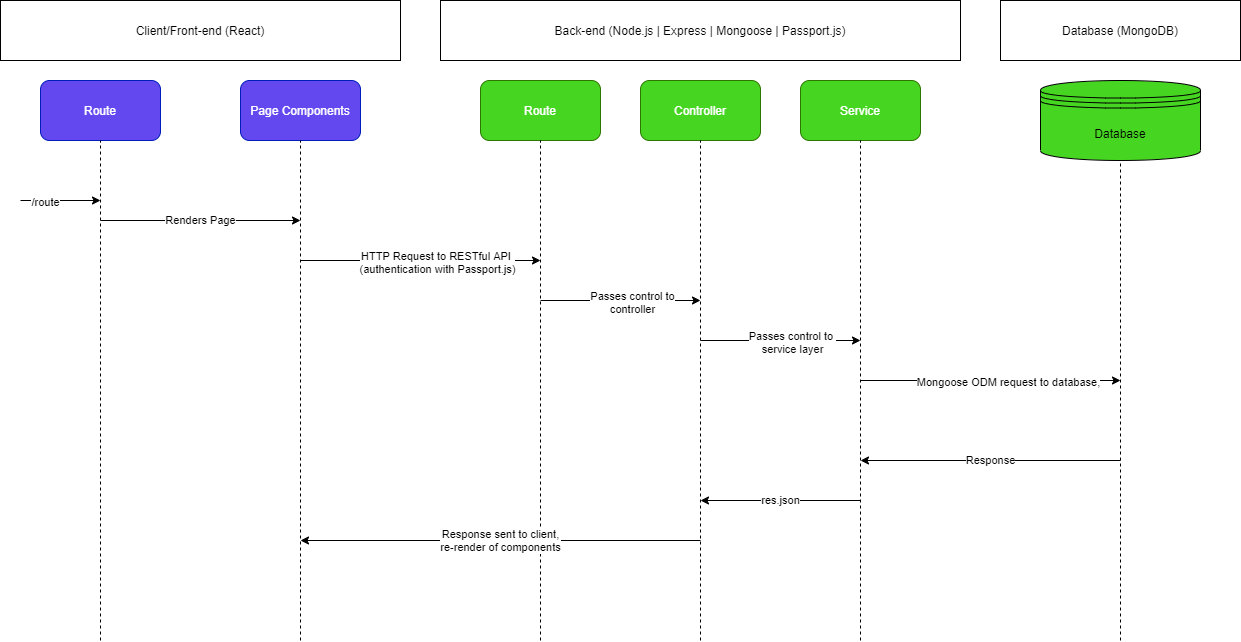

The diagram above was exported from draw.io. Its source (the exported page's mxGraphModel, read from the mxfile embedded in the PNG):
<mxGraphModel dx="1209" dy="609" grid="1" gridSize="10" guides="1" tooltips="1" connect="1" arrows="1" fold="1" page="1" pageScale="1" pageWidth="827" pageHeight="1169" math="0" shadow="0">
  <root>
    <mxCell id="0" />
    <mxCell id="1" parent="0" />
    <mxCell id="TSlAR5hpAo1oDv3tYBn4-1" value="Client/Front-end (React)" style="rounded=0;whiteSpace=wrap;html=1;" vertex="1" parent="1">
      <mxGeometry x="40" y="40" width="400" height="60" as="geometry" />
    </mxCell>
    <mxCell id="TSlAR5hpAo1oDv3tYBn4-2" value="Back-end (Node.js | Express | Mongoose | Passport.js)" style="rounded=0;whiteSpace=wrap;html=1;" vertex="1" parent="1">
      <mxGeometry x="480" y="40" width="520" height="60" as="geometry" />
    </mxCell>
    <mxCell id="TSlAR5hpAo1oDv3tYBn4-3" value="Database (MongoDB)" style="rounded=0;whiteSpace=wrap;html=1;" vertex="1" parent="1">
      <mxGeometry x="1040" y="40" width="240" height="60" as="geometry" />
    </mxCell>
    <mxCell id="TSlAR5hpAo1oDv3tYBn4-5" value="Page Components" style="rounded=1;whiteSpace=wrap;html=1;strokeColor=#001DBC;fontColor=#ffffff;fillColor=#6448EF;" vertex="1" parent="1">
      <mxGeometry x="280" y="120" width="120" height="60" as="geometry" />
    </mxCell>
    <mxCell id="TSlAR5hpAo1oDv3tYBn4-6" value="Route" style="rounded=1;whiteSpace=wrap;html=1;strokeColor=#001DBC;fontColor=#ffffff;fillColor=#6448EF;" vertex="1" parent="1">
      <mxGeometry x="80" y="120" width="120" height="60" as="geometry" />
    </mxCell>
    <mxCell id="TSlAR5hpAo1oDv3tYBn4-7" value="Route" style="rounded=1;whiteSpace=wrap;html=1;strokeColor=#2D7600;fontColor=#ffffff;fillColor=#46D622;" vertex="1" parent="1">
      <mxGeometry x="520" y="120" width="120" height="60" as="geometry" />
    </mxCell>
    <mxCell id="TSlAR5hpAo1oDv3tYBn4-8" value="Controller" style="rounded=1;whiteSpace=wrap;html=1;strokeColor=#2D7600;fontColor=#ffffff;fillColor=#46D622;" vertex="1" parent="1">
      <mxGeometry x="680" y="120" width="120" height="60" as="geometry" />
    </mxCell>
    <mxCell id="TSlAR5hpAo1oDv3tYBn4-10" value="Service" style="rounded=1;whiteSpace=wrap;html=1;strokeColor=#2D7600;fontColor=#ffffff;fillColor=#46D622;" vertex="1" parent="1">
      <mxGeometry x="840" y="120" width="120" height="60" as="geometry" />
    </mxCell>
    <mxCell id="TSlAR5hpAo1oDv3tYBn4-11" value="Database" style="shape=datastore;whiteSpace=wrap;html=1;fillColor=#46D622;" vertex="1" parent="1">
      <mxGeometry x="1080" y="120" width="160" height="80" as="geometry" />
    </mxCell>
    <mxCell id="TSlAR5hpAo1oDv3tYBn4-12" value="" style="endArrow=classic;html=1;" edge="1" parent="1">
      <mxGeometry width="50" height="50" relative="1" as="geometry">
        <mxPoint x="60" y="240" as="sourcePoint" />
        <mxPoint x="140" y="240" as="targetPoint" />
      </mxGeometry>
    </mxCell>
    <mxCell id="TSlAR5hpAo1oDv3tYBn4-13" value="/route" style="edgeLabel;html=1;align=center;verticalAlign=middle;resizable=0;points=[];" vertex="1" connectable="0" parent="TSlAR5hpAo1oDv3tYBn4-12">
      <mxGeometry x="-0.39" y="-1" relative="1" as="geometry">
        <mxPoint as="offset" />
      </mxGeometry>
    </mxCell>
    <mxCell id="TSlAR5hpAo1oDv3tYBn4-14" value="" style="endArrow=none;dashed=1;html=1;entryX=0.5;entryY=1;entryDx=0;entryDy=0;" edge="1" parent="1" target="TSlAR5hpAo1oDv3tYBn4-6">
      <mxGeometry width="50" height="50" relative="1" as="geometry">
        <mxPoint x="140" y="680" as="sourcePoint" />
        <mxPoint x="450" y="260" as="targetPoint" />
      </mxGeometry>
    </mxCell>
    <mxCell id="TSlAR5hpAo1oDv3tYBn4-15" value="" style="endArrow=none;dashed=1;html=1;entryX=0.5;entryY=1;entryDx=0;entryDy=0;" edge="1" parent="1" target="TSlAR5hpAo1oDv3tYBn4-5">
      <mxGeometry width="50" height="50" relative="1" as="geometry">
        <mxPoint x="340" y="680" as="sourcePoint" />
        <mxPoint x="339.5" y="190" as="targetPoint" />
      </mxGeometry>
    </mxCell>
    <mxCell id="TSlAR5hpAo1oDv3tYBn4-16" value="" style="endArrow=none;dashed=1;html=1;" edge="1" parent="1" target="TSlAR5hpAo1oDv3tYBn4-7">
      <mxGeometry width="50" height="50" relative="1" as="geometry">
        <mxPoint x="580" y="680" as="sourcePoint" />
        <mxPoint x="579.5" y="180" as="targetPoint" />
      </mxGeometry>
    </mxCell>
    <mxCell id="TSlAR5hpAo1oDv3tYBn4-17" value="" style="endArrow=none;dashed=1;html=1;" edge="1" parent="1" target="TSlAR5hpAo1oDv3tYBn4-8">
      <mxGeometry width="50" height="50" relative="1" as="geometry">
        <mxPoint x="740" y="680" as="sourcePoint" />
        <mxPoint x="739.5" y="180" as="targetPoint" />
      </mxGeometry>
    </mxCell>
    <mxCell id="TSlAR5hpAo1oDv3tYBn4-18" value="" style="endArrow=none;dashed=1;html=1;" edge="1" parent="1" target="TSlAR5hpAo1oDv3tYBn4-10">
      <mxGeometry width="50" height="50" relative="1" as="geometry">
        <mxPoint x="900" y="680" as="sourcePoint" />
        <mxPoint x="899.9545454545455" y="180" as="targetPoint" />
      </mxGeometry>
    </mxCell>
    <mxCell id="TSlAR5hpAo1oDv3tYBn4-19" value="" style="endArrow=none;dashed=1;html=1;" edge="1" parent="1" target="TSlAR5hpAo1oDv3tYBn4-11">
      <mxGeometry width="50" height="50" relative="1" as="geometry">
        <mxPoint x="1160" y="680" as="sourcePoint" />
        <mxPoint x="1159.9545454545455" y="200" as="targetPoint" />
      </mxGeometry>
    </mxCell>
    <mxCell id="TSlAR5hpAo1oDv3tYBn4-20" value="Renders Page" style="endArrow=classic;html=1;" edge="1" parent="1">
      <mxGeometry width="50" height="50" relative="1" as="geometry">
        <mxPoint x="140" y="260" as="sourcePoint" />
        <mxPoint x="340" y="260" as="targetPoint" />
      </mxGeometry>
    </mxCell>
    <mxCell id="TSlAR5hpAo1oDv3tYBn4-21" value="" style="endArrow=classic;html=1;" edge="1" parent="1">
      <mxGeometry width="50" height="50" relative="1" as="geometry">
        <mxPoint x="340" y="300" as="sourcePoint" />
        <mxPoint x="580" y="300" as="targetPoint" />
      </mxGeometry>
    </mxCell>
    <mxCell id="TSlAR5hpAo1oDv3tYBn4-22" value="HTTP Request to RESTful API &lt;br&gt;(authentication with Passport.js)" style="edgeLabel;html=1;align=center;verticalAlign=middle;resizable=0;points=[];" vertex="1" connectable="0" parent="TSlAR5hpAo1oDv3tYBn4-21">
      <mxGeometry x="0.1333" y="-1" relative="1" as="geometry">
        <mxPoint as="offset" />
      </mxGeometry>
    </mxCell>
    <mxCell id="TSlAR5hpAo1oDv3tYBn4-23" value="" style="endArrow=classic;html=1;" edge="1" parent="1">
      <mxGeometry width="50" height="50" relative="1" as="geometry">
        <mxPoint x="580" y="340" as="sourcePoint" />
        <mxPoint x="740" y="340" as="targetPoint" />
      </mxGeometry>
    </mxCell>
    <mxCell id="TSlAR5hpAo1oDv3tYBn4-24" value="Passes control to&lt;br&gt;controller" style="edgeLabel;html=1;align=center;verticalAlign=middle;resizable=0;points=[];" vertex="1" connectable="0" parent="TSlAR5hpAo1oDv3tYBn4-23">
      <mxGeometry x="0.1333" y="-1" relative="1" as="geometry">
        <mxPoint as="offset" />
      </mxGeometry>
    </mxCell>
    <mxCell id="TSlAR5hpAo1oDv3tYBn4-25" value="" style="endArrow=classic;html=1;" edge="1" parent="1">
      <mxGeometry width="50" height="50" relative="1" as="geometry">
        <mxPoint x="740" y="380" as="sourcePoint" />
        <mxPoint x="900" y="380" as="targetPoint" />
      </mxGeometry>
    </mxCell>
    <mxCell id="TSlAR5hpAo1oDv3tYBn4-26" value="Passes control to &lt;br&gt;service layer" style="edgeLabel;html=1;align=center;verticalAlign=middle;resizable=0;points=[];" vertex="1" connectable="0" parent="TSlAR5hpAo1oDv3tYBn4-25">
      <mxGeometry x="0.1333" y="-1" relative="1" as="geometry">
        <mxPoint as="offset" />
      </mxGeometry>
    </mxCell>
    <mxCell id="TSlAR5hpAo1oDv3tYBn4-27" value="" style="endArrow=classic;html=1;" edge="1" parent="1">
      <mxGeometry width="50" height="50" relative="1" as="geometry">
        <mxPoint x="900" y="420" as="sourcePoint" />
        <mxPoint x="1160" y="420" as="targetPoint" />
      </mxGeometry>
    </mxCell>
    <mxCell id="TSlAR5hpAo1oDv3tYBn4-28" value="Mongoose ODM request to database," style="edgeLabel;html=1;align=center;verticalAlign=middle;resizable=0;points=[];" vertex="1" connectable="0" parent="TSlAR5hpAo1oDv3tYBn4-27">
      <mxGeometry x="0.1333" y="-1" relative="1" as="geometry">
        <mxPoint as="offset" />
      </mxGeometry>
    </mxCell>
    <mxCell id="TSlAR5hpAo1oDv3tYBn4-30" value="Response" style="endArrow=classic;html=1;" edge="1" parent="1">
      <mxGeometry width="50" height="50" relative="1" as="geometry">
        <mxPoint x="1160" y="500" as="sourcePoint" />
        <mxPoint x="900" y="500" as="targetPoint" />
      </mxGeometry>
    </mxCell>
    <mxCell id="TSlAR5hpAo1oDv3tYBn4-31" value="res.json" style="endArrow=classic;html=1;" edge="1" parent="1">
      <mxGeometry width="50" height="50" relative="1" as="geometry">
        <mxPoint x="900" y="540" as="sourcePoint" />
        <mxPoint x="740" y="540" as="targetPoint" />
      </mxGeometry>
    </mxCell>
    <mxCell id="TSlAR5hpAo1oDv3tYBn4-33" value="Response sent to client,&lt;br&gt;re-render of components" style="endArrow=classic;html=1;" edge="1" parent="1">
      <mxGeometry width="50" height="50" relative="1" as="geometry">
        <mxPoint x="740" y="580" as="sourcePoint" />
        <mxPoint x="340" y="580" as="targetPoint" />
      </mxGeometry>
    </mxCell>
  </root>
</mxGraphModel>